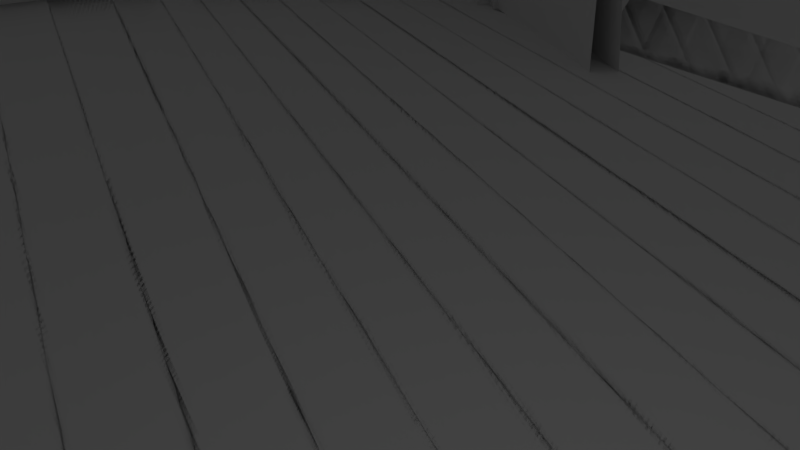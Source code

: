# Source: racetrack_object.blend  (saved by Blender 2.79.0; exported with 4.5.12 LTS)
import bpy
from mathutils import Matrix  # noqa: F401  (used for matrix-valued properties, if any)

bpy.ops.wm.read_factory_settings(use_empty=True)
scene = bpy.context.scene
scene.name = 'Scene'

# ---- collections
col_collection_1 = bpy.data.collections.new('Collection 1'); scene.collection.children.link(col_collection_1)

# ---- materials (node trees are filled in below, after node groups)
mat_material = bpy.data.materials.new('Material')
mat_material.alpha_threshold = 0.0
mat_material.use_transparent_shadow = False
mat_material.roughness = 0.5
mat_material.line_color = (0.0, 0.0, 0.0, 1.0)

# ---- material node trees

# ---- world
world_world = bpy.data.worlds.new('World'); scene.world = world_world
world_world.color = (0.05088, 0.05088, 0.05088)
world_world.use_sun_shadow = False
world_world.sun_shadow_jitter_overblur = 0.0
world_world.cycles.sampling_method = 'MANUAL'

# ---- cameras
cam_camera = bpy.data.cameras.new('Camera')
cam_camera.clip_end = 100.0
cam_camera.lens = 35.0
cam_camera.sensor_width = 32.0
cam_camera.sensor_height = 18.0
cam_camera.ortho_scale = 7.314
cam_camera.dof.focus_distance = 0.0
cam_camera.dof.aperture_fstop = 128.0

# ---- lights
light_lamp = bpy.data.lights.new('Lamp', 'POINT')
light_lamp.transmission_factor = 0.0
light_lamp.cutoff_distance = 30.0
light_lamp.energy = 100.0
light_lamp.shadow_buffer_clip_start = 1.001
light_lamp.shadow_soft_size = 0.1
light_lamp.shadow_maximum_resolution = 0.006
light_lamp.use_absolute_resolution = True

# ---- meshes
me_cube = bpy.data.meshes.new('Cube')
me_cube.from_pydata([(1.0, 1.0, 1.0), (1.0, -1.0, 1.0), (-1.0, -1.0, 1.0), (-1.0, 1.0, 1.0), (1.0, -1.0, -1.0), (-1.0, -1.0, -1.0), (1.0, -1.0, 1.0), (-1.0, -1.0, 1.0), (1.0, -1.0, -1.0), (-1.0, -1.0, -1.0), (1.0, -1.0, 1.0), (-1.0, -1.0, 1.0), (1.0, -1.04, -0.9999), (-1.0, -1.04, -0.9999), (1.0, -1.04, 1.0), (-1.0, -1.04, 1.0), (1.0, -1.032, 76.0), (-1.0, -1.032, 76.0), (1.0, -1.04, 76.0), (-1.0, -1.04, 76.0), (1.0, -1.0, 1.0), (1.0, 1.0, 1.0), (-1.0, 1.0, 1.0), (-1.0, -1.0, 1.0), (1.0, 1.0, -1.0), (-1.0, 1.0, -1.0), (1.0, 1.0, 1.0), (-1.0, 1.0, 1.0), (1.0, 1.0, -1.0), (-1.0, 1.0, -1.0), (1.0, 1.0, 1.0), (-1.0, 1.0, 1.0), (1.0, 1.04, -0.9999), (-1.0, 1.04, -0.9999), (1.0, 1.04, 1.0), (-1.0, 1.04, 1.0), (1.0, 1.032, 76.0), (-1.0, 1.032, 76.0), (1.0, 1.04, 76.0), (-1.0, 1.04, 76.0)], [], [(0, 3, 2, 1), (4, 6, 10, 8), (6, 7, 11, 10), (7, 5, 9, 11), (5, 4, 8, 9), (14, 15, 13, 12), (16, 17, 19, 18), (15, 14, 18, 19), (10, 11, 17, 16), (20, 21, 22, 23), (24, 28, 30, 26), (26, 30, 31, 27), (27, 31, 29, 25), (25, 29, 28, 24), (34, 32, 33, 35), (36, 38, 39, 37), (35, 39, 38, 34), (30, 36, 37, 31), (13, 33, 32, 12)])
me_cube.materials.append(mat_material)
me_cube.use_remesh_preserve_volume = False
me_cube.use_remesh_preserve_attributes = False
me_cube.use_mirror_vertex_groups = False
me_cube.update()

# ---- curves / text
cu_beziercurve = bpy.data.curves.new('BezierCurve', 'CURVE')
cu_beziercurve.dimensions = '3D'
_sp = cu_beziercurve.splines.new('BEZIER'); _sp.bezier_points.add(11)
_sp.bezier_points.foreach_set('co', [-0.0002446, 0.02173, 0.0, 0.9151, 0.949, 0.0, 1.008, 2.173, -0.001155, -1.011, 3.844, -0.0005772, 1.33, 6.117, 0.0, 3.719, 6.117, 0.0, 4.285, 2.138, 0.0, 4.108, 0.6728, 0.0, 4.129, -1.233, 0.0, 3.39, -2.015, 0.0, 0.8909, -2.029, 0.0, -0.007419, -0.9282, 0.0])
_sp.bezier_points.foreach_set('handle_left', [-0.002636, -0.2949, 0.0, 0.61, 0.6399, 0.0, 0.9764, 1.647, -0.001155, -1.042, 3.318, -0.0005772, -1.195, 6.164, 0.0, 3.378, 6.115, 0.0, 4.312, 3.198, 0.0, 4.105, 1.899, 0.0, 4.119, -0.6949, 0.0, 4.112, -2.013, 0.0, 1.612, -2.028, 0.0, -0.1407, -1.803, 0.0])
_sp.bezier_points.foreach_set('handle_right', [0.3049, 0.3308, 0.0, 0.961, 1.36, 0.0, 0.916, 2.758, -0.001155, -0.8684, 4.814, -0.0005772, 2.126, 6.117, 0.0, 5.363, 5.547, 0.0, 4.296, 1.589, 0.0, 4.115, 0.03772, 0.0, 4.129, -1.58, 0.0, 2.557, -2.02, 0.0, 0.4345, -2.02, 0.0, -0.005027, -0.6116, 0.0])
for _p, _l, _r in zip(_sp.bezier_points, ['VECTOR', 'VECTOR', 'FREE', 'FREE', 'FREE', 'FREE', 'FREE', 'FREE', 'FREE', 'FREE', 'FREE', 'FREE'], ['VECTOR', 'FREE', 'FREE', 'FREE', 'VECTOR', 'FREE', 'FREE', 'VECTOR', 'FREE', 'VECTOR', 'FREE', 'VECTOR']): _p.handle_left_type = _l; _p.handle_right_type = _r
_sp.order_u = 0
_sp.order_v = 0
_sp.use_cyclic_u = True
cu_beziercurve.use_path = True
cu_beziercurve.use_path_clamp = True
cu_beziercurve.bevel_resolution = 0
cu_beziercurve.fill_mode = 'HALF'

# ---- objects
ob_beziercurve = bpy.data.objects.new('BezierCurve', cu_beziercurve)
ob_track = bpy.data.objects.new('track', me_cube)
ob_lamp = bpy.data.objects.new('Lamp', light_lamp)
ob_camera = bpy.data.objects.new('Camera', cam_camera)

# ---- transforms, parenting, visibility, modifiers, constraints
ob_beziercurve.location = (0.0, 0.0, 1.0)
ob_beziercurve.scale = (22.0, 22.0, 22.0)
ob_beziercurve.lineart.crease_threshold = 0.0
ob_track.location = (-4.864, 12.63, -4.945)
ob_track.scale = (1.0, 30.0, 0.2)
ob_track.lock_rotations_4d = False
ob_track.empty_display_type = 'ARROWS'
ob_track.lineart.crease_threshold = 0.0
_m = ob_track.modifiers.new('Array', 'ARRAY')
_m.fit_type = 'FIT_CURVE'
_m.curve = ob_beziercurve
_m.constant_offset_displace = (0.0, 0.0, 0.0)
_m = ob_track.modifiers.new('Curve', 'CURVE')
_m.object = ob_beziercurve
ob_lamp.location = (4.076, 1.005, 5.904)
ob_lamp.rotation_euler = (0.6503, 0.05522, 1.866)
ob_lamp.lock_rotations_4d = False
ob_lamp.empty_display_type = 'ARROWS'
ob_lamp.color = (0.0, 0.0, 0.0, 0.0)
ob_lamp.lineart.crease_threshold = 0.0
ob_camera.location = (7.481, -6.508, 5.344)
ob_camera.rotation_euler = (1.109, 0.0, 0.8149)
ob_camera.lock_rotations_4d = False
ob_camera.empty_display_type = 'ARROWS'
ob_camera.color = (0.0, 0.0, 0.0, 0.0)
ob_camera.display_type = 'WIRE'
ob_camera.lineart.crease_threshold = 0.0

# ---- collection membership
col_collection_1.objects.link(ob_beziercurve)
col_collection_1.objects.link(ob_track)
col_collection_1.objects.link(ob_lamp)
col_collection_1.objects.link(ob_camera)

# ---- scene / render settings (as saved in the file)
scene.camera = ob_camera
scene.frame_start = 1; scene.frame_end = 250; scene.frame_set(1)
scene.render.engine = 'BLENDER_EEVEE_NEXT'
scene.render.resolution_percentage = 50
scene.render.dither_intensity = 0.0
scene.cycles.use_denoising = False
scene.cycles.samples = 128
scene.cycles.sampling_pattern = 'TABULATED_SOBOL'
scene.cycles.use_adaptive_sampling = False
scene.cycles.use_light_tree = False
scene.cycles.blur_glossy = 0.0
scene.cycles.sample_clamp_indirect = 0.0
scene.view_settings.view_transform = 'Standard'
bpy.context.view_layer.update()
